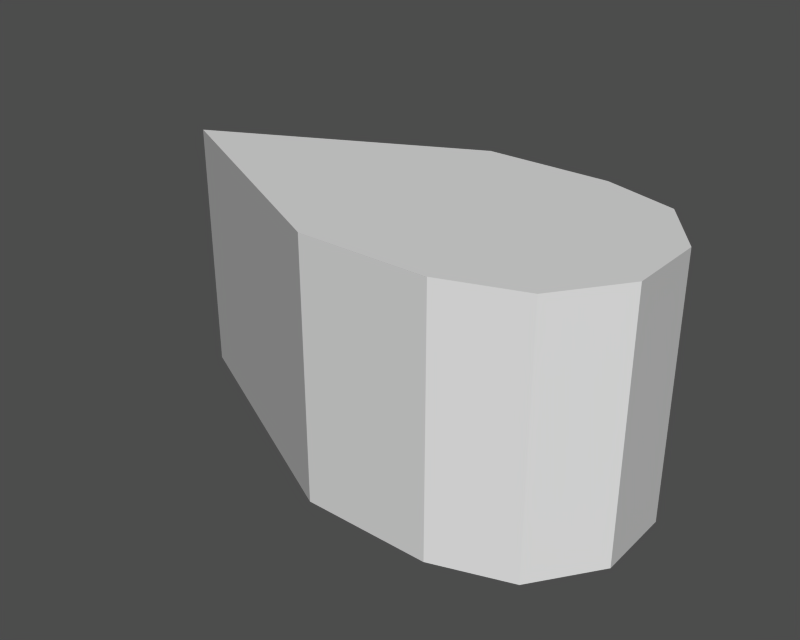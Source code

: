 # Source: effector.blend  (saved by Blender 2.11.0; exported with 4.5.12 LTS)
import bpy
from mathutils import Matrix  # noqa: F401  (used for matrix-valued properties, if any)

bpy.ops.wm.read_factory_settings(use_empty=True)
scene = bpy.context.scene
scene.name = '1'

# ---- collections
col_collection_1 = bpy.data.collections.new('Collection 1'); scene.collection.children.link(col_collection_1)

# ---- meshes
me_plane = bpy.data.meshes.new('Plane')
me_plane.from_pydata([(2.0, 1.0, -1.0), (2.0, -1.0, -1.0), (1.192e-07, -0.000576, -1.0), (3.0, -1.0, -1.0), (3.569, 0.8085, -1.0), (3.935, 0.3198, -1.0), (3.945, -0.2911, -1.0), (3.593, -0.7908, -1.0), (2.985, 0.9884, -1.0), (2.985, 0.9884, 1.0), (3.593, -0.7908, 1.0), (3.945, -0.2911, 1.0), (3.935, 0.3198, 1.0), (3.569, 0.8085, 1.0), (3.0, -1.0, 1.0), (1.192e-07, -0.000576, 1.0), (2.0, -1.0, 1.0), (2.0, 1.0, 1.0)], [], [(2, 0, 1), (0, 8, 3, 1), (3, 7, 10, 14), (4, 8, 9, 13), (7, 6, 11, 10), (5, 12, 11, 6), (4, 13, 12, 5), (0, 17, 9, 8), (3, 14, 16, 1), (1, 16, 15, 2), (17, 0, 2, 15), (16, 17, 15), (17, 16, 14, 9), (14, 13, 9), (14, 12, 13), (14, 11, 12), (14, 10, 11), (3, 8, 4), (3, 4, 5), (3, 5, 6), (3, 6, 7)])
me_plane.use_remesh_preserve_volume = False
me_plane.use_remesh_preserve_attributes = False
me_plane.use_mirror_vertex_groups = False
me_plane.update()

# ---- objects
ob_plane = bpy.data.objects.new('Plane', me_plane)

# ---- transforms, parenting, visibility, modifiers, constraints
ob_plane.location = (0.0, 0.0, 0.0)
ob_plane.lock_rotations_4d = False
ob_plane.empty_display_type = 'ARROWS'
ob_plane.color = (0.0, 0.0, 0.0, 0.0)
ob_plane.lineart.crease_threshold = 0.0

# ---- collection membership
col_collection_1.objects.link(ob_plane)

# ---- scene / render settings (as saved in the file)
scene.frame_start = 1; scene.frame_end = 250; scene.frame_set(1)
scene.render.engine = 'BLENDER_EEVEE_NEXT'
scene.render.image_settings.file_format = 'TARGA'
scene.render.image_settings.color_mode = 'RGB'
scene.render.image_settings.quality = 95
scene.render.image_settings.compression = 95
scene.render.resolution_x = 320
scene.render.resolution_y = 256
scene.render.fps = 25
scene.render.dither_intensity = 0.0
scene.render.use_compositing = False
scene.render.use_sequencer = False
scene.render.use_file_extension = False
scene.render.bake_bias = 0.0
scene.render.use_stamp_time = False
scene.render.use_stamp_date = False
scene.render.use_stamp_frame = False
scene.render.use_stamp_camera = False
scene.render.use_stamp_scene = False
scene.render.use_stamp_filename = False
scene.render.use_stamp_render_time = False
scene.render.stamp_font_size = 0
scene.cycles.use_denoising = False
scene.cycles.samples = 10
scene.cycles.sampling_pattern = 'TABULATED_SOBOL'
scene.cycles.light_sampling_threshold = 0.0
scene.cycles.use_adaptive_sampling = False
scene.cycles.use_light_tree = False
scene.cycles.blur_glossy = 0.0
scene.cycles.volume_bounces = 1
scene.cycles.pixel_filter_type = 'GAUSSIAN'
scene.cycles.sample_clamp_indirect = 0.0
scene.view_settings.view_transform = 'Raw'
bpy.context.view_layer.update()

# ---- added for rendering (the .blend has no active camera and no usable light): camera, sun + grey world if the file has none
cam_auto = bpy.data.cameras.new('AutoCamera')
cam_auto.lens = 50.0
cam_auto.sensor_width = 36.0
cam_auto.clip_end = 1000.0
ob_auto_camera = bpy.data.objects.new('AutoCamera', cam_auto)
scene.collection.objects.link(ob_auto_camera)
ob_auto_camera.location = (6.46327, -5.38913, 3.59276)
ob_auto_camera.rotation_euler = (1.09748, -7.21219e-08, 0.694738)
scene.camera = ob_auto_camera
light_auto_sun = bpy.data.lights.new('AutoSun', 'SUN')
light_auto_sun.energy = 3.0
light_auto_sun.angle = 0.0523599
ob_auto_sun = bpy.data.objects.new('AutoSun', light_auto_sun)
scene.collection.objects.link(ob_auto_sun)
ob_auto_sun.rotation_euler = (0.872665, 0.174533, 0.523599)
if scene.world is None:
    world_auto = bpy.data.worlds.new('AutoWorld')
    world_auto.color = (0.3, 0.3, 0.3)
    scene.world = world_auto
bpy.context.view_layer.update()
